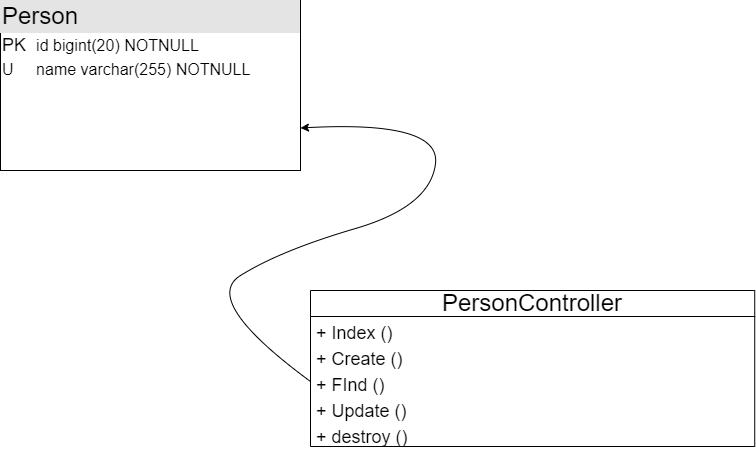

The diagram above was exported from draw.io. Its source (the exported page's mxGraphModel, read from the mxfile embedded in the PNG):
<mxGraphModel dx="1120" dy="516" grid="1" gridSize="10" guides="1" tooltips="1" connect="1" arrows="1" fold="1" page="1" pageScale="1" pageWidth="850" pageHeight="1100" background="none" math="0" shadow="0">
  <root>
    <mxCell id="0" />
    <mxCell id="1" parent="0" />
    <mxCell id="KOH9cIi894yx0-R4t6Mn-4" value="&lt;div style=&quot;box-sizing:border-box;width:100%;background:#e4e4e4;padding:2px;&quot;&gt;&lt;font style=&quot;font-size: 24px;&quot;&gt;Person&lt;/font&gt;&lt;/div&gt;&lt;table style=&quot;width: 100%;&quot; cellpadding=&quot;2&quot; cellspacing=&quot;0&quot;&gt;&lt;tbody&gt;&lt;tr&gt;&lt;td&gt;&lt;font style=&quot;font-size: 18px;&quot;&gt;PK&lt;/font&gt;&lt;/td&gt;&lt;td&gt;&lt;font size=&quot;3&quot;&gt;id bigint(20) NOTNULL&lt;/font&gt;&lt;/td&gt;&lt;/tr&gt;&lt;tr&gt;&lt;td&gt;&lt;font size=&quot;3&quot;&gt;U&lt;/font&gt;&lt;/td&gt;&lt;td&gt;&lt;font size=&quot;3&quot;&gt;name varchar(255) NOTNULL&lt;/font&gt;&lt;/td&gt;&lt;/tr&gt;&lt;tr&gt;&lt;td&gt;&lt;/td&gt;&lt;td&gt;&lt;font size=&quot;3&quot;&gt;&lt;br&gt;&lt;/font&gt;&lt;/td&gt;&lt;/tr&gt;&lt;/tbody&gt;&lt;/table&gt;" style="verticalAlign=top;align=left;overflow=fill;html=1;whiteSpace=wrap;" parent="1" vertex="1">
      <mxGeometry x="70" y="260" width="300" height="170" as="geometry" />
    </mxCell>
    <mxCell id="KOH9cIi894yx0-R4t6Mn-5" value="&lt;font style=&quot;font-size: 24px;&quot;&gt;PersonController&lt;/font&gt;" style="swimlane;fontStyle=0;childLayout=stackLayout;horizontal=1;startSize=26;fillColor=none;horizontalStack=0;resizeParent=1;resizeParentMax=0;resizeLast=0;collapsible=1;marginBottom=0;whiteSpace=wrap;html=1;" parent="1" vertex="1">
      <mxGeometry x="380" y="550" width="444.23" height="156" as="geometry" />
    </mxCell>
    <mxCell id="KOH9cIi894yx0-R4t6Mn-6" value="&lt;font style=&quot;font-size: 18px;&quot;&gt;+ Index ()&lt;/font&gt;" style="text;strokeColor=none;fillColor=none;align=left;verticalAlign=top;spacingLeft=4;spacingRight=4;overflow=hidden;rotatable=0;points=[[0,0.5],[1,0.5]];portConstraint=eastwest;whiteSpace=wrap;html=1;" parent="KOH9cIi894yx0-R4t6Mn-5" vertex="1">
      <mxGeometry y="26" width="444.23" height="26" as="geometry" />
    </mxCell>
    <mxCell id="KOH9cIi894yx0-R4t6Mn-14" value="&lt;font style=&quot;font-size: 18px;&quot;&gt;+ Create ()&lt;/font&gt;" style="text;strokeColor=none;fillColor=none;align=left;verticalAlign=top;spacingLeft=4;spacingRight=4;overflow=hidden;rotatable=0;points=[[0,0.5],[1,0.5]];portConstraint=eastwest;whiteSpace=wrap;html=1;" parent="KOH9cIi894yx0-R4t6Mn-5" vertex="1">
      <mxGeometry y="52" width="444.23" height="26" as="geometry" />
    </mxCell>
    <mxCell id="KOH9cIi894yx0-R4t6Mn-9" value="&lt;font style=&quot;font-size: 18px;&quot;&gt;+ FInd ()&lt;/font&gt;" style="text;strokeColor=none;fillColor=none;align=left;verticalAlign=top;spacingLeft=4;spacingRight=4;overflow=hidden;rotatable=0;points=[[0,0.5],[1,0.5]];portConstraint=eastwest;whiteSpace=wrap;html=1;" parent="KOH9cIi894yx0-R4t6Mn-5" vertex="1">
      <mxGeometry y="78" width="444.23" height="26" as="geometry" />
    </mxCell>
    <mxCell id="KOH9cIi894yx0-R4t6Mn-10" value="&lt;font style=&quot;font-size: 18px;&quot;&gt;+ Update ()&lt;/font&gt;" style="text;strokeColor=none;fillColor=none;align=left;verticalAlign=top;spacingLeft=4;spacingRight=4;overflow=hidden;rotatable=0;points=[[0,0.5],[1,0.5]];portConstraint=eastwest;whiteSpace=wrap;html=1;" parent="KOH9cIi894yx0-R4t6Mn-5" vertex="1">
      <mxGeometry y="104" width="444.23" height="26" as="geometry" />
    </mxCell>
    <mxCell id="KOH9cIi894yx0-R4t6Mn-11" value="&lt;font style=&quot;font-size: 18px;&quot;&gt;+ destroy ()&lt;/font&gt;" style="text;strokeColor=none;fillColor=none;align=left;verticalAlign=top;spacingLeft=4;spacingRight=4;overflow=hidden;rotatable=0;points=[[0,0.5],[1,0.5]];portConstraint=eastwest;whiteSpace=wrap;html=1;" parent="KOH9cIi894yx0-R4t6Mn-5" vertex="1">
      <mxGeometry y="130" width="444.23" height="26" as="geometry" />
    </mxCell>
    <mxCell id="KOH9cIi894yx0-R4t6Mn-13" value="" style="curved=1;endArrow=classic;html=1;rounded=0;entryX=1;entryY=0.75;entryDx=0;entryDy=0;exitX=0;exitY=0.5;exitDx=0;exitDy=0;" parent="1" source="KOH9cIi894yx0-R4t6Mn-9" target="KOH9cIi894yx0-R4t6Mn-4" edge="1">
      <mxGeometry width="50" height="50" relative="1" as="geometry">
        <mxPoint x="110" y="490" as="sourcePoint" />
        <mxPoint x="460" y="466" as="targetPoint" />
        <Array as="points">
          <mxPoint x="270" y="560" />
          <mxPoint x="350" y="510" />
          <mxPoint x="500" y="466" />
          <mxPoint x="510" y="380" />
        </Array>
      </mxGeometry>
    </mxCell>
  </root>
</mxGraphModel>